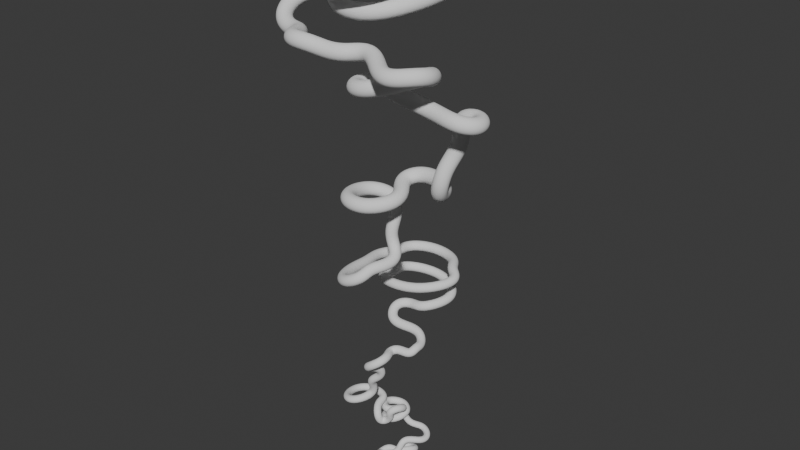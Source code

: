 # Source: steb.blend  (saved by Blender 4.0.36; exported with 4.5.12 LTS)
import bpy
from mathutils import Matrix  # noqa: F401  (used for matrix-valued properties, if any)

bpy.ops.wm.read_factory_settings(use_empty=True)
scene = bpy.context.scene
scene.name = 'Scene'

# ---- collections
col_collection = bpy.data.collections.new('Collection'); scene.collection.children.link(col_collection)

# ---- world
world_world = bpy.data.worlds.new('World'); scene.world = world_world
world_world.use_nodes = True; world_world.node_tree.nodes.clear()
_N = world_world.node_tree.nodes; _L = world_world.node_tree.links
n0 = _N.new('ShaderNodeOutputWorld'); n0.name = 'World Output'; n0.location = (300, 300)
n1 = _N.new('ShaderNodeBackground'); n1.name = 'Background'; n1.location = (10, 300)
n1.inputs[0].default_value = (0.05088, 0.05088, 0.05088, 1.0)
_L.new(n1.outputs[0], n0.inputs[0])
n0.is_active_output = True
world_world.color = (0.05088, 0.05088, 0.05088)
world_world.use_sun_shadow = False
world_world.sun_shadow_jitter_overblur = 0.0

# ---- curves / text
cu_beziercircle = bpy.data.curves.new('BezierCircle', 'CURVE')
cu_beziercircle.dimensions = '3D'
_sp = cu_beziercircle.splines.new('BEZIER'); _sp.bezier_points.add(3)
_sp.bezier_points.foreach_set('co', [-1.0, 0.0, 0.0, 0.0, 1.0, 0.0, 1.0, 0.0, 0.0, 0.0, -1.0, 0.0])
_sp.bezier_points.foreach_set('handle_left', [-1.0, -0.5521, 0.0, -0.5521, 1.0, 0.0, 1.0, 0.5521, 0.0, 0.5521, -1.0, 0.0])
_sp.bezier_points.foreach_set('handle_right', [-1.0, 0.5521, 0.0, 0.5521, 1.0, 0.0, 1.0, -0.5521, 0.0, -0.5521, -1.0, 0.0])
for _p, _l, _r in zip(_sp.bezier_points, ['AUTO', 'AUTO', 'AUTO', 'AUTO'], ['AUTO', 'AUTO', 'AUTO', 'AUTO']): _p.handle_left_type = _l; _p.handle_right_type = _r
_sp.order_u = 0
_sp.order_v = 0
_sp.resolution_u = 6
_sp.use_cyclic_u = True
cu_beziercircle.use_path = True
cu_beziercircle.bevel_mode = 'OBJECT'
cu_beziercircle.resolution_u = 6
cu_beziercircle.fill_mode = 'FULL'
cu_nurbspath_001 = bpy.data.curves.new('NurbsPath.001', 'CURVE')
cu_nurbspath_001.dimensions = '3D'
_sp = cu_nurbspath_001.splines.new('NURBS'); _sp.points.add(179)
_sp.points.foreach_set('co', [-3.596, -3.524e-09, 0.02623, 1.0, -1.817, 2.239e-09, -0.01667, 1.0, -1.14, -0.5, -1.335, 1.0, -0.4978, -1.9, -3.07, 1.0, 0.2842, -3.495, -3.981, 1.0, 1.352, -5.058, -4.24, 1.0, 2.533, -6.605, -3.62, 1.0, 3.431, -7.869, -0.9513, 1.0, 4.185, -6.225, 2.388, 1.0, 4.47, -0.4674, 3.898, 1.0, 5.519, 4.011, 1.691, 1.0, 6.776, 5.221, -2.912, 1.0, 8.525, 3.948, -6.888, 1.0, 8.817, -0.9786, -8.448, 1.0, 10.03, -5.833, -2.217, 1.0, 12.67, -11.49, -1.039, 1.0, 16.06, -12.64, -4.94, 1.0, 17.93, -11.2, -9.532, 1.0, 18.94, -8.021, -11.95, 1.0, 19.45, -4.926, -12.06, 1.0, 20.51, -1.083, -9.882, 1.0, 22.0, 0.9674, 0.5152, 1.0, 25.04, 6.852, 3.453, 1.0, 26.31, 13.86, -0.1122, 1.0, 26.93, 13.88, -6.049, 1.0, 29.12, 10.76, -11.64, 1.0, 32.07, 5.157, -11.8, 1.0, 33.24, -1.162, -7.415, 1.0, 28.74, -5.0, -1.014, 1.0, 33.68, -4.553, 8.236, 1.0, 27.07, -16.56, 12.58, 1.0, 35.05, -21.06, 6.921, 1.0, 37.86, -23.34, -1.037, 1.0, 38.15, -17.84, -7.708, 1.0, 38.91, -8.725, -8.213, 1.0, 44.12, -0.5516, -4.07, 1.0, 46.16, 3.367, -16.56, 1.0, 42.69, 10.96, -20.35, 1.0, 43.84, 19.8, -19.84, 1.0, 46.44, 25.15, -8.719, 1.0, 47.42, 19.57, -2.652, 1.0, 50.51, 16.41, 4.511, 1.0, 53.55, 21.53, 10.91, 1.0, 50.88, 20.34, 22.54, 1.0, 52.9, 10.77, 26.96, 1.0, 55.97, 1.074, 21.21, 1.0, 57.38, 0.7205, 8.889, 1.0, 61.53, 15.48, 2.316, 1.0, 62.47, 20.98, 8.874, 1.0, 63.25, 25.09, 16.78, 1.0, 65.17, 12.85, 32.85, 1.0, 66.58, -3.324, 14.85, 1.0, 68.38, 10.71, 6.932, 1.0, 73.1, 7.44, -0.6702, 1.0, 77.98, -2.966, 0.07784, 1.0, 72.95, -8.004, 7.732, 1.0, 63.86, -2.615, 5.806, 1.0, 56.19, -7.45, 17.07, 1.0, 68.02, -13.95, 15.06, 1.0, 74.2, -3.687, 24.54, 1.0, 74.18, 4.065, 21.77, 1.0, 75.73, 10.73, 28.15, 1.0, 75.42, 10.19, 51.71, 1.0, 78.02, -16.26, 54.64, 1.0, 81.36, -28.77, 38.4, 1.0, 85.91, -13.67, 23.94, 1.0, 95.67, -7.97, 20.53, 1.0, 109.0, -18.79, 22.42, 1.0, 114.3, -12.93, 8.896, 1.0, 124.9, -14.26, 9.114, 1.0, 129.3, -23.45, 12.44, 1.0, 133.7, -32.89, 12.44, 1.0, 141.8, -32.13, -0.5607, 1.0, 145.1, -19.41, -3.968, 1.0, 140.1, -9.892, 6.088, 1.0, 144.9, -1.678, 0.178, 1.0, 141.0, -2.875, -14.4, 1.0, 147.4, 5.337, -14.4, 1.0, 143.8, 12.85, -14.4, 1.0, 148.0, 22.08, -8.53, 1.0, 150.3, 25.85, 3.002, 1.0, 150.3, 20.4, 18.94, 1.0, 152.8, 23.33, 30.89, 1.0, 162.0, 36.72, 34.93, 1.0, 159.5, 47.62, 21.08, 1.0, 163.4, 37.98, 8.5, 1.0, 165.5, 55.59, -4.5, 1.0, 167.6, 71.74, -6.596, 1.0, 170.4, 84.11, 7.242, 1.0, 173.1, 88.93, 25.48, 1.0, 175.8, 80.12, 48.13, 1.0, 178.3, 66.19, 57.45, 1.0, 182.4, 50.38, 45.34, 1.0, 180.8, 40.08, 57.04, 1.0, 186.1, 26.45, 40.79, 1.0, 185.0, 29.32, 12.85, 1.0, 189.7, 44.7, -10.89, 1.0, 190.2, 68.22, -15.81, 1.0, 194.2, 71.24, 1.071, 1.0, 192.2, 91.04, 2.951, 1.0, 194.1, 97.95, 36.29, 1.0, 194.1, 81.39, 61.45, 1.0, 195.1, 65.25, 53.59, 1.0, 197.6, 47.68, 67.29, 1.0, 200.5, 25.07, 57.76, 1.0, 203.3, 4.729, 57.76, 1.0, 206.7, -20.18, 50.43, 1.0, 210.1, -29.34, 38.08, 1.0, 216.0, -28.6, 26.12, 1.0, 220.1, -23.57, 20.24, 1.0, 224.9, -16.93, 18.9, 1.0, 225.6, -8.617, 12.68, 1.0, 226.8, 9.415, 8.162, 1.0, 237.2, 15.03, 20.3, 1.0, 250.9, 12.22, 20.73, 1.0, 263.4, 18.97, 18.03, 1.0, 276.4, 18.64, 21.4, 1.0, 279.9, 23.25, 27.49, 1.0, 282.9, 17.6, 43.4, 1.0, 285.1, 1.463, 49.45, 1.0, 287.1, -16.45, 44.56, 1.0, 288.9, -27.6, 33.35, 1.0, 288.9, -28.48, 14.13, 1.0, 291.1, -11.59, -1.79, 1.0, 293.5, 7.807, 0.2412, 1.0, 296.7, 21.34, 20.45, 1.0, 302.3, 42.28, 2.53, 1.0, 301.1, 27.31, -31.59, 1.0, 301.1, 6.34, -35.79, 1.0, 315.2, -2.276, -43.83, 1.0, 332.8, 4.066, -43.8, 1.0, 350.4, 17.3, -53.65, 1.0, 374.1, 6.34, -54.15, 1.0, 380.1, 6.341, -65.98, 1.0, 379.8, 6.341, -79.31, 1.0, 380.4, -11.46, -87.15, 1.0, 384.6, -24.75, -72.23, 1.0, 384.5, -12.08, -45.62, 1.0, 392.6, -20.5, -14.97, 1.0, 391.9, -8.872, 3.406, 1.0, 395.7, -12.7, 24.37, 1.0, 395.0, -39.31, 20.95, 1.0, 400.9, -43.64, -9.01, 1.0, 411.2, -12.87, -36.65, 1.0, 418.2, -24.44, -54.92, 1.0, 424.2, -42.62, -63.96, 1.0, 426.7, -56.12, -57.79, 1.0, 421.5, -67.29, -36.27, 1.0, 427.1, -43.88, -15.95, 1.0, 429.9, -33.62, 2.859, 1.0, 423.7, -50.01, 22.49, 1.0, 438.0, -66.33, 31.28, 1.0, 435.7, -69.0, 59.95, 1.0, 430.6, -31.8, 66.64, 1.0, 427.6, -34.48, 91.23, 1.0, 440.3, -22.57, 108.1, 1.0, 451.1, 7.401, 104.9, 1.0, 453.0, 10.34, 79.29, 1.0, 457.8, -0.6959, 64.52, 1.0, 452.4, -25.52, 46.09, 1.0, 452.6, -27.03, 6.296, 1.0, 462.1, 5.655, -18.38, 1.0, 464.7, 43.72, -21.33, 1.0, 465.3, 59.87, 1.314, 1.0, 468.2, 52.26, 27.64, 1.0, 468.1, 56.28, 61.7, 1.0, 463.6, 14.91, 73.22, 1.0, 465.6, -5.036, 68.84, 1.0, 473.4, -24.1, 62.51, 1.0, 473.2, -46.5, 33.36, 1.0, 474.5, -36.68, 7.813, 1.0, 479.1, -19.39, -9.227, 1.0, 479.1, 25.39, -6.618, 1.0, 487.6, 42.63, 34.7, 1.0, 495.2, 20.67, 65.56, 1.0, 495.2, -13.24, 53.38, 1.0, 502.5, -15.63, 17.45, 1.0, 502.5, 16.54, 23.53, 1.0, 505.2, 20.86, 23.77, 1.0, 512.6, 20.71, 23.74, 1.0])
_sp.points.foreach_set('radius', [0.03908, 0.2744, 0.4383, 1.0, 1.0, 1.155, 1.257, 1.257, 1.377, 1.377, 1.35, 1.35, 1.35, 1.472, 1.597, 1.925, 1.925, 1.925, 1.925, 1.925, 2.073, 2.555, 2.609, 2.609, 3.015, 3.015, 3.015, 3.015, 3.015, 3.015, 3.015, 3.015, 3.015, 3.015, 3.015, 3.015, 3.015, 3.015, 3.015, 3.015, 3.015, 3.015, 3.015, 3.015, 3.015, 3.494, 3.494, 3.494, 3.494, 3.494, 3.494, 3.494, 3.494, 3.494, 3.494, 3.494, 3.494, 3.494, 3.494, 3.494, 3.494, 3.494, 3.494, 3.494, 3.494, 3.699, 3.699, 3.699, 3.699, 3.966, 3.966, 3.966, 3.966, 3.966, 3.966, 3.966, 3.966, 3.966, 3.966, 3.966, 4.505, 4.505, 4.505, 4.505, 4.505, 4.505, 4.505, 4.505, 4.505, 4.505, 4.505, 4.505, 4.505, 4.505, 4.505, 4.505, 4.505, 4.505, 4.799, 4.799, 4.799, 4.799, 4.799, 4.799, 4.799, 5.387, 5.387, 5.387, 5.387, 5.387, 5.387, 5.387, 5.387, 5.387, 5.653, 5.653, 6.147, 6.147, 6.147, 6.147, 6.643, 6.643, 6.643, 6.643, 6.643, 7.015, 7.015, 7.015, 7.015, 7.015, 7.015, 7.015, 7.015, 7.015, 7.015, 7.015, 7.015, 7.015, 7.015, 7.015, 7.015, 7.015, 7.015, 7.015, 7.015, 7.015, 7.015, 7.015, 7.015, 7.015, 7.015, 7.015, 7.015, 7.015, 7.015, 7.015, 7.015, 7.015, 7.015, 7.015, 7.015, 7.015, 7.015, 7.015, 7.015, 7.015, 7.015, 7.015, 7.015, 7.015, 7.015, 7.015, 7.015, 7.015, 7.015, 7.015, 7.015, 7.015, 7.015, 7.015])
_sp.order_u = 5
_sp.order_v = 0
_sp.use_endpoint_u = True
cu_nurbspath_001.use_path = True
cu_nurbspath_001.bevel_mode = 'OBJECT'
cu_nurbspath_001.fill_mode = 'FULL'
cu_nurbspath_001.use_fill_caps = True

# ---- objects
ob_beziercircle = bpy.data.objects.new('BezierCircle', cu_beziercircle)
ob_nurbspath = bpy.data.objects.new('NurbsPath', cu_nurbspath_001)

# ---- transforms, parenting, visibility, modifiers, constraints
ob_beziercircle.location = (1.0, 0.0, 3.0)
ob_beziercircle.rotation_euler = (1.571, 2.22e-16, 2.22e-16)
ob_nurbspath.location = (5.0, 0.0, 3.0)
ob_nurbspath.rotation_euler = (-1.344e-07, -1.571, 0.0)
cu_nurbspath_001.bevel_object = ob_beziercircle

# ---- collection membership
scene.collection.objects.link(ob_beziercircle)
scene.collection.objects.link(ob_nurbspath)

# ---- scene / render settings (as saved in the file)
scene.frame_start = 1; scene.frame_end = 250; scene.frame_set(0)
scene.render.engine = 'BLENDER_EEVEE_NEXT'
scene.cycles.sampling_pattern = 'TABULATED_SOBOL'
bpy.context.view_layer.update()

# ---- added for rendering (the .blend has no active camera and no usable light): camera, sun
cam_auto = bpy.data.cameras.new('AutoCamera')
cam_auto.lens = 50.0
cam_auto.sensor_width = 36.0
cam_auto.clip_end = 9600.91
ob_auto_camera = bpy.data.objects.new('AutoCamera', cam_auto)
scene.collection.objects.link(ob_auto_camera)
ob_auto_camera.location = (541.567, -643.106, 698.661)
ob_auto_camera.rotation_euler = (1.09748, -7.21219e-08, 0.694738)
scene.camera = ob_auto_camera
light_auto_sun = bpy.data.lights.new('AutoSun', 'SUN')
light_auto_sun.energy = 3.0
light_auto_sun.angle = 0.0523599
ob_auto_sun = bpy.data.objects.new('AutoSun', light_auto_sun)
scene.collection.objects.link(ob_auto_sun)
ob_auto_sun.rotation_euler = (0.872665, 0.174533, 0.523599)
bpy.context.view_layer.update()
